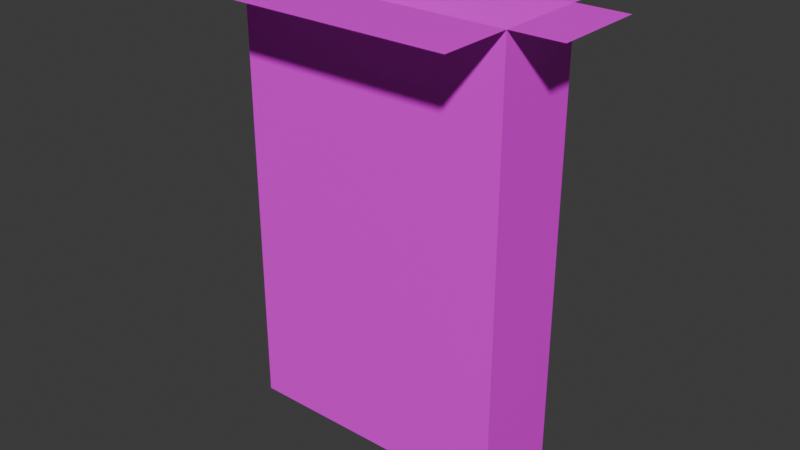 # Source: cereal_box.blend  (saved by Blender 5.0.119; exported with 4.5.12 LTS)
import bpy
from mathutils import Matrix  # noqa: F401  (used for matrix-valued properties, if any)

bpy.ops.wm.read_factory_settings(use_empty=True)
scene = bpy.context.scene
scene.name = 'Scene'

# ---- collections
col_collection = bpy.data.collections.new('Collection'); scene.collection.children.link(col_collection)

# ---- images (referenced by path relative to the original .blend; pixels are not part of the script)
import os
ASSET_DIR = os.environ.get("B2B_ASSET_DIR", "")  # directory of the original .blend (textures are referenced by path, not embedded)
HERE = os.path.dirname(os.path.abspath(__file__))  # packed textures are extracted next to this script under _unpacked/

def load_image(name, relpath, width, height, colorspace="sRGB"):
    """Load a texture the original file referenced (path relative to the .blend, or extracted next to this script)."""
    p = next((c for c in (os.path.join(HERE, relpath), os.path.join(ASSET_DIR, relpath)) if relpath and os.path.exists(c)), "")
    if p:
        img = bpy.data.images.load(p, check_existing=True)
        img.name = name
    else:  # same state as the original file: an image datablock whose file is absent (Cycles renders it pink)
        img = bpy.data.images.new(name, width, height)
        img.source = "FILE"
        img.filepath = "//" + (relpath or name)
    img.colorspace_settings.name = colorspace
    return img
img_cereal_box_png = load_image('cereal_box.png', 'Textures/cereal_box.png', 1024, 1024, 'sRGB')

# ---- materials (node trees are filled in below, after node groups)
mat_material = bpy.data.materials.new('Material')
mat_material.alpha_threshold = 0.0
mat_material.use_backface_culling_lightprobe_volume = False
mat_material.roughness = 0.5
mat_material.line_color = (0.0, 0.0, 0.0, 1.0)

# ---- material node trees
mat_material.use_nodes = True; mat_material.node_tree.nodes.clear()
_N = mat_material.node_tree.nodes; _L = mat_material.node_tree.links
n0 = _N.new('ShaderNodeOutputMaterial'); n0.name = 'Material Output'; n0.location = (200, 100)
n1 = _N.new('ShaderNodeBsdfPrincipled'); n1.name = 'Principled BSDF'; n1.location = (-200, 100)
n1.inputs[3].default_value = 1.45
n2 = _N.new('ShaderNodeTexImage'); n2.name = 'Image Texture'; n2.location = (-490, 80)
n2.image = img_cereal_box_png
n2.interpolation = 'Closest'
_L.new(n1.outputs[0], n0.inputs[0])
_L.new(n2.outputs[0], n1.inputs[0])
n0.is_active_output = True

# ---- world
world_world = bpy.data.worlds.new('World'); scene.world = world_world
world_world.use_nodes = True; world_world.node_tree.nodes.clear()
_N = world_world.node_tree.nodes; _L = world_world.node_tree.links
n0 = _N.new('ShaderNodeOutputWorld'); n0.name = 'World Output'; n0.location = (200, 100)
n1 = _N.new('ShaderNodeBackground'); n1.name = 'Background'; n1.location = (-200, 100)
n1.inputs[0].default_value = (0.05088, 0.05088, 0.05088, 1.0)
_L.new(n1.outputs[0], n0.inputs[0])
n0.is_active_output = True
world_world.color = (0.05088, 0.05088, 0.05088)
world_world.sun_shadow_jitter_overblur = 0.0

# ---- meshes
me_cube_001 = bpy.data.meshes.new('Cube.001')
me_cube_001.from_pydata([(-0.191, -0.064, 0.001521), (-0.191, -0.064, 0.6115), (-0.191, 0.064, 0.001521), (-0.191, 0.064, 0.6115), (0.191, -0.064, 0.001521), (0.191, -0.064, 0.6115), (0.191, 0.064, 0.001521), (0.191, 0.064, 0.6115), (-0.191, 0.1561, 0.6115), (0.191, 0.1561, 0.6115), (-0.191, -0.1658, 0.6115), (0.191, -0.1658, 0.6115), (0.261, -0.064, 0.6115), (0.261, 0.064, 0.6115), (-0.2559, -0.064, 0.6115), (-0.2559, 0.064, 0.6115)], [], [(0, 1, 3, 2), (2, 3, 7, 6), (6, 7, 5, 4), (4, 5, 1, 0), (2, 6, 4, 0), (7, 3, 8, 9), (1, 5, 11, 10), (5, 7, 13, 12), (3, 1, 14, 15)])
_uv = me_cube_001.uv_layers.new(name='UVMap')
_uv.uv.foreach_set('vector', [0.2, 0.2054, 0.2, 0.8571, 0.1, 0.8571, 0.1, 0.2054, 0.9, 0.2054, 0.9, 0.8571, 0.6, 0.8571, 0.6, 0.2054, 0.6, 0.2054, 0.6, 0.8571, 0.5, 0.8571, 0.5, 0.2054, 0.5, 0.2054, 0.5, 0.8571, 0.2, 0.8571, 0.2, 0.2054, 0.2, 0.0625, 0.5, 0.0625, 0.5, 0.2054, 0.2, 0.2054, 0.6, 0.7589, 0.9, 0.7589, 0.9, 0.875, 0.6, 0.875, 0.6, 0.7589, 0.9, 0.7589, 0.9, 0.875, 0.6, 0.875, 0.5, 0.8125, 0.6, 0.8125, 0.6, 0.875, 0.5, 0.875, 0.5, 0.8125, 0.6, 0.8125, 0.6, 0.875, 0.5, 0.875])
me_cube_001.materials.append(mat_material)
me_cube_001.update()
arm_armature = bpy.data.armatures.new('Armature')  # bones are not reproduced

# ---- objects
ob_cube = bpy.data.objects.new('Cube', me_cube_001)
ob_armature = bpy.data.objects.new('Armature', arm_armature)

# ---- transforms, parenting, visibility, modifiers, constraints
ob_cube.parent = ob_armature
ob_cube.location = (0.0, 0.0, 0.0)
_vg = ob_cube.vertex_groups.new(name='Bone')
for _i, _w in zip([0, 1, 2, 3, 4, 5, 6, 7], [1.0, 1.0, 0.9959, 1.0, 1.0, 1.0, 1.0, 1.0]): _vg.add([_i], _w, 'REPLACE')
_vg = ob_cube.vertex_groups.new(name='Bone.001')
for _i, _w in zip([0, 1, 2, 3, 4, 5, 6, 7, 8, 9, 10, 11, 12, 13, 14, 15], [0.0, 0.0, 0.0, 0.0, 0.0005296, 0.0, 0.0, 0.0001139, 0.0, 0.01437, 0.0, 0.0, 0.9703, 0.9763, 0.0, 0.0]): _vg.add([_i], _w, 'REPLACE')
_vg = ob_cube.vertex_groups.new(name='Bone.002')
for _i, _w in zip([0, 1, 2, 3, 4, 5, 7, 8, 9, 10, 11, 14, 15], [0.0, 0.0, 0.0, 0.0, 0.0, 0.0, 0.0, 0.0, 0.0, 0.01529, 0.0, 0.9755, 0.9693]): _vg.add([_i], _w, 'REPLACE')
_vg = ob_cube.vertex_groups.new(name='Bone.003')
_vg.add([8, 9], 1.0, 'REPLACE')
_vg = ob_cube.vertex_groups.new(name='Bone.004')
_vg.add([10, 11], 1.0, 'REPLACE')
_m = ob_cube.modifiers.new('Armature', 'ARMATURE')
_m.object = ob_armature
ob_armature.location = (0.0, 0.0, 0.0)
ob_armature.show_in_front = True

# ---- collection membership
col_collection.objects.link(ob_cube)
col_collection.objects.link(ob_armature)

# ---- scene / render settings (as saved in the file)
scene.frame_start = 1; scene.frame_end = 100; scene.frame_set(1)
scene.render.engine = 'BLENDER_EEVEE_NEXT'
scene.render.bake_bias = 0.0
scene.render.bake_samples = 0
scene.eevee.taa_samples = 12
bpy.context.view_layer.update()

# ---- added for rendering (the .blend has no active camera and no usable light): camera, sun
cam_auto = bpy.data.cameras.new('AutoCamera')
cam_auto.lens = 50.0
cam_auto.sensor_width = 36.0
cam_auto.clip_end = 1000.0
ob_auto_camera = bpy.data.objects.new('AutoCamera', cam_auto)
scene.collection.objects.link(ob_auto_camera)
ob_auto_camera.location = (0.800017, -0.961842, 0.944499)
ob_auto_camera.rotation_euler = (1.09748, -7.21219e-08, 0.694738)
scene.camera = ob_auto_camera
light_auto_sun = bpy.data.lights.new('AutoSun', 'SUN')
light_auto_sun.energy = 3.0
light_auto_sun.angle = 0.0523599
ob_auto_sun = bpy.data.objects.new('AutoSun', light_auto_sun)
scene.collection.objects.link(ob_auto_sun)
ob_auto_sun.rotation_euler = (0.872665, 0.174533, 0.523599)
bpy.context.view_layer.update()
